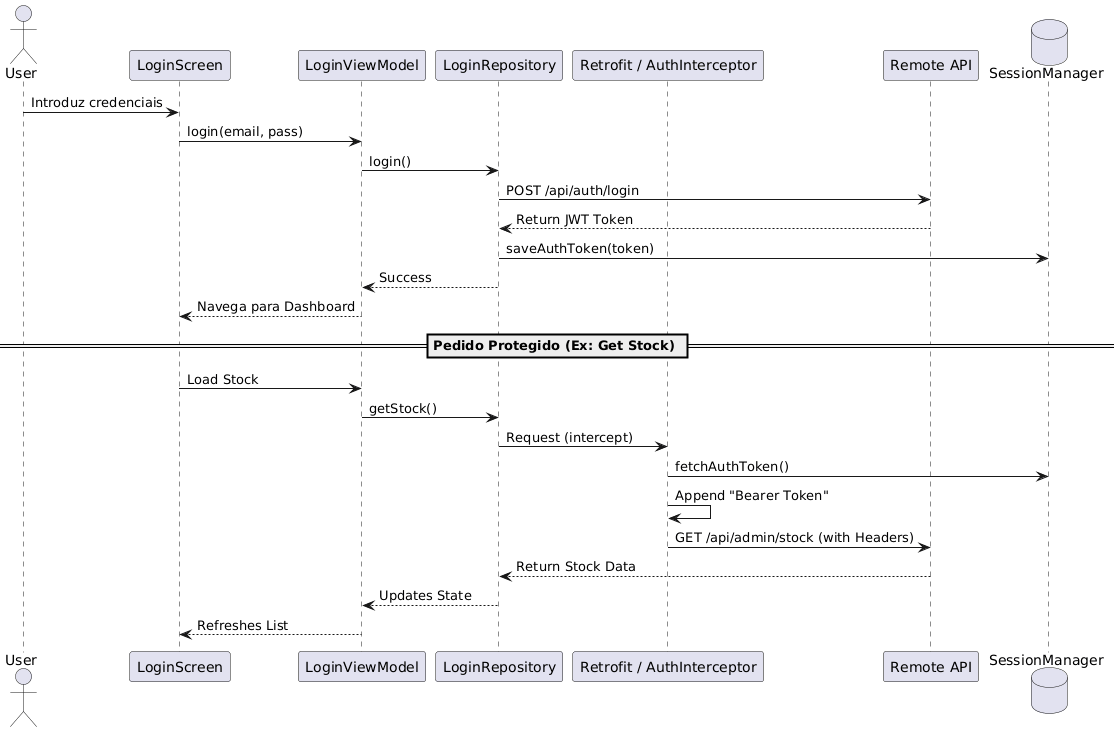

The diagram above was rendered by PlantUML. Its source (embedded in the PNG):
@startuml
actor User
participant "LoginScreen" as UI
participant "LoginViewModel" as VM
participant "LoginRepository" as Repo
participant "Retrofit / AuthInterceptor" as Interceptor
participant "Remote API" as Api
database "SessionManager" as Storage

User -> UI : Introduz credenciais
UI -> VM : login(email, pass)
VM -> Repo : login()
Repo -> Api : POST /api/auth/login
Api --> Repo : Return JWT Token
Repo -> Storage : saveAuthToken(token)
Repo --> VM : Success
VM --> UI : Navega para Dashboard

== Pedido Protegido (Ex: Get Stock) ==

UI -> VM : Load Stock
VM -> Repo : getStock()
Repo -> Interceptor : Request (intercept)
Interceptor -> Storage : fetchAuthToken()
Interceptor -> Interceptor : Append "Bearer Token"
Interceptor -> Api : GET /api/admin/stock (with Headers)
Api --> Repo : Return Stock Data
Repo --> VM : Updates State
VM --> UI : Refreshes List
@enduml